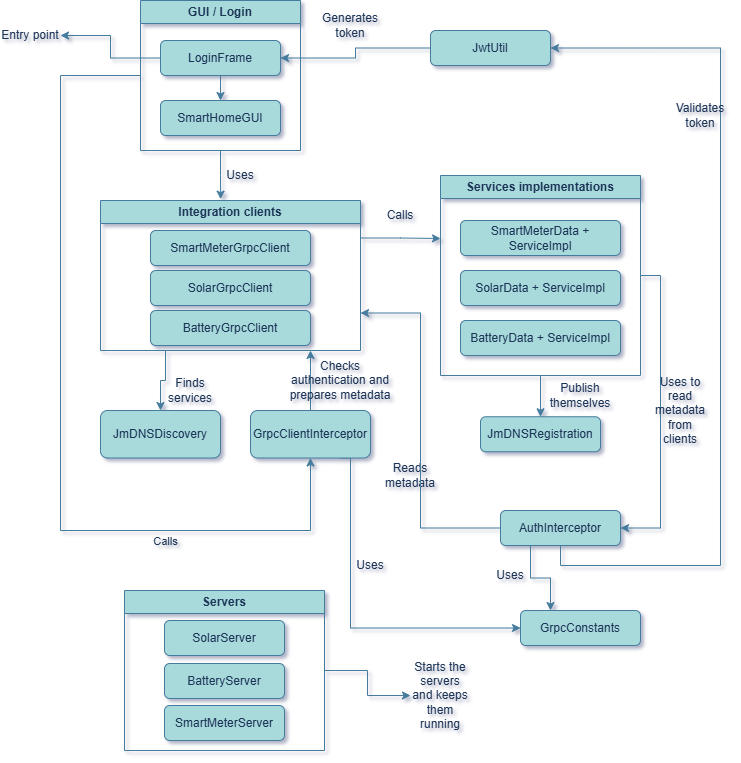

The diagram above was exported from draw.io. Its source (the exported page's mxGraphModel, read from the mxfile embedded in the PNG):
<mxGraphModel dx="766" dy="454" grid="1" gridSize="10" guides="1" tooltips="1" connect="1" arrows="1" fold="1" page="1" pageScale="1" pageWidth="827" pageHeight="1169" math="0" shadow="1">
  <root>
    <mxCell id="0" />
    <mxCell id="1" parent="0" />
    <mxCell id="FUn6jSwUGlTfBqUnA7T4-26" edge="1" parent="1" source="FUn6jSwUGlTfBqUnA7T4-1" style="edgeStyle=orthogonalEdgeStyle;rounded=0;orthogonalLoop=1;jettySize=auto;html=1;exitX=0;exitY=0.5;exitDx=0;exitDy=0;entryX=0.5;entryY=1;entryDx=0;entryDy=0;labelBackgroundColor=none;strokeColor=#457B9D;fontColor=default;" target="FUn6jSwUGlTfBqUnA7T4-22">
      <mxGeometry relative="1" as="geometry">
        <Array as="points">
          <mxPoint x="150" y="85" />
          <mxPoint x="150" y="540" />
          <mxPoint x="400" y="540" />
        </Array>
      </mxGeometry>
    </mxCell>
    <mxCell id="FUn6jSwUGlTfBqUnA7T4-27" connectable="0" parent="FUn6jSwUGlTfBqUnA7T4-26" style="edgeLabel;html=1;align=center;verticalAlign=middle;resizable=0;points=[];labelBackgroundColor=none;fontColor=#1D3557;" value="Calls" vertex="1">
      <mxGeometry relative="1" x="0.4982" y="-1" as="geometry">
        <mxPoint x="-3" y="9" as="offset" />
      </mxGeometry>
    </mxCell>
    <mxCell id="FUn6jSwUGlTfBqUnA7T4-1" parent="1" style="swimlane;whiteSpace=wrap;html=1;labelBackgroundColor=none;fillColor=#A8DADC;strokeColor=#457B9D;fontColor=#1D3557;" value="GUI / Login" vertex="1">
      <mxGeometry height="150" width="160" x="230" y="10" as="geometry" />
    </mxCell>
    <mxCell id="FUn6jSwUGlTfBqUnA7T4-4" edge="1" parent="FUn6jSwUGlTfBqUnA7T4-1" source="FUn6jSwUGlTfBqUnA7T4-2" style="edgeStyle=orthogonalEdgeStyle;rounded=0;orthogonalLoop=1;jettySize=auto;html=1;exitX=0.5;exitY=1;exitDx=0;exitDy=0;entryX=0.5;entryY=0;entryDx=0;entryDy=0;labelBackgroundColor=none;strokeColor=#457B9D;fontColor=default;" target="FUn6jSwUGlTfBqUnA7T4-3">
      <mxGeometry relative="1" as="geometry" />
    </mxCell>
    <mxCell id="FUn6jSwUGlTfBqUnA7T4-2" parent="FUn6jSwUGlTfBqUnA7T4-1" style="rounded=1;whiteSpace=wrap;html=1;labelBackgroundColor=none;fillColor=#A8DADC;strokeColor=#457B9D;fontColor=#1D3557;" value="LoginFrame" vertex="1">
      <mxGeometry height="35" width="120" x="20" y="40" as="geometry" />
    </mxCell>
    <mxCell id="FUn6jSwUGlTfBqUnA7T4-3" parent="FUn6jSwUGlTfBqUnA7T4-1" style="rounded=1;whiteSpace=wrap;html=1;labelBackgroundColor=none;fillColor=#A8DADC;strokeColor=#457B9D;fontColor=#1D3557;" value="SmartHomeGUI" vertex="1">
      <mxGeometry height="35" width="120" x="20" y="100" as="geometry" />
    </mxCell>
    <mxCell id="FUn6jSwUGlTfBqUnA7T4-20" edge="1" parent="1" source="FUn6jSwUGlTfBqUnA7T4-5" style="edgeStyle=orthogonalEdgeStyle;rounded=0;orthogonalLoop=1;jettySize=auto;html=1;exitX=0.25;exitY=1;exitDx=0;exitDy=0;entryX=0.5;entryY=0;entryDx=0;entryDy=0;labelBackgroundColor=none;strokeColor=#457B9D;fontColor=default;" target="FUn6jSwUGlTfBqUnA7T4-9">
      <mxGeometry relative="1" as="geometry" />
    </mxCell>
    <mxCell id="FUn6jSwUGlTfBqUnA7T4-28" edge="1" parent="1" source="FUn6jSwUGlTfBqUnA7T4-5" style="edgeStyle=orthogonalEdgeStyle;rounded=0;orthogonalLoop=1;jettySize=auto;html=1;exitX=1;exitY=0.25;exitDx=0;exitDy=0;labelBackgroundColor=none;strokeColor=#457B9D;fontColor=default;">
      <mxGeometry relative="1" as="geometry">
        <mxPoint x="530" y="248" as="targetPoint" />
      </mxGeometry>
    </mxCell>
    <mxCell id="FUn6jSwUGlTfBqUnA7T4-5" parent="1" style="swimlane;whiteSpace=wrap;html=1;labelBackgroundColor=none;fillColor=#A8DADC;strokeColor=#457B9D;fontColor=#1D3557;" value="Integration clients" vertex="1">
      <mxGeometry height="150" width="260" x="190" y="210" as="geometry" />
    </mxCell>
    <mxCell id="FUn6jSwUGlTfBqUnA7T4-6" parent="FUn6jSwUGlTfBqUnA7T4-5" style="rounded=1;whiteSpace=wrap;html=1;labelBackgroundColor=none;fillColor=#A8DADC;strokeColor=#457B9D;fontColor=#1D3557;" value="SmartMeterGrpcClient" vertex="1">
      <mxGeometry height="35" width="160" x="50" y="30" as="geometry" />
    </mxCell>
    <mxCell id="FUn6jSwUGlTfBqUnA7T4-8" parent="FUn6jSwUGlTfBqUnA7T4-5" style="rounded=1;whiteSpace=wrap;html=1;labelBackgroundColor=none;fillColor=#A8DADC;strokeColor=#457B9D;fontColor=#1D3557;" value="SolarGrpcClient" vertex="1">
      <mxGeometry height="35" width="160" x="50" y="70" as="geometry" />
    </mxCell>
    <mxCell id="FUn6jSwUGlTfBqUnA7T4-7" parent="FUn6jSwUGlTfBqUnA7T4-5" style="rounded=1;whiteSpace=wrap;html=1;labelBackgroundColor=none;fillColor=#A8DADC;strokeColor=#457B9D;fontColor=#1D3557;" value="BatteryGrpcClient" vertex="1">
      <mxGeometry height="35" width="160" x="50" y="110" as="geometry" />
    </mxCell>
    <mxCell id="FUn6jSwUGlTfBqUnA7T4-9" parent="1" style="rounded=1;whiteSpace=wrap;html=1;labelBackgroundColor=none;fillColor=#A8DADC;strokeColor=#457B9D;fontColor=#1D3557;" value="JmDNSDiscovery" vertex="1">
      <mxGeometry height="47.5" width="120" x="190" y="420" as="geometry" />
    </mxCell>
    <mxCell id="FUn6jSwUGlTfBqUnA7T4-12" edge="1" parent="1" source="FUn6jSwUGlTfBqUnA7T4-1" style="edgeStyle=orthogonalEdgeStyle;rounded=0;orthogonalLoop=1;jettySize=auto;html=1;exitX=0.5;exitY=1;exitDx=0;exitDy=0;entryX=0.462;entryY=-0.009;entryDx=0;entryDy=0;entryPerimeter=0;labelBackgroundColor=none;strokeColor=#457B9D;fontColor=default;" target="FUn6jSwUGlTfBqUnA7T4-5">
      <mxGeometry relative="1" as="geometry" />
    </mxCell>
    <mxCell id="FUn6jSwUGlTfBqUnA7T4-14" parent="1" style="text;html=1;whiteSpace=wrap;strokeColor=none;fillColor=none;align=center;verticalAlign=middle;rounded=0;labelBackgroundColor=none;fontColor=#1D3557;" value="Uses" vertex="1">
      <mxGeometry height="30" width="60" x="300" y="170" as="geometry" />
    </mxCell>
    <mxCell id="FUn6jSwUGlTfBqUnA7T4-33" edge="1" parent="1" source="FUn6jSwUGlTfBqUnA7T4-15" style="edgeStyle=orthogonalEdgeStyle;rounded=0;orthogonalLoop=1;jettySize=auto;html=1;exitX=0.5;exitY=1;exitDx=0;exitDy=0;entryX=0.5;entryY=0;entryDx=0;entryDy=0;labelBackgroundColor=none;strokeColor=#457B9D;fontColor=default;" target="FUn6jSwUGlTfBqUnA7T4-32">
      <mxGeometry relative="1" as="geometry" />
    </mxCell>
    <mxCell id="FUn6jSwUGlTfBqUnA7T4-42" edge="1" parent="1" source="FUn6jSwUGlTfBqUnA7T4-15" style="edgeStyle=orthogonalEdgeStyle;rounded=0;orthogonalLoop=1;jettySize=auto;html=1;exitX=1;exitY=0.5;exitDx=0;exitDy=0;entryX=1;entryY=0.5;entryDx=0;entryDy=0;labelBackgroundColor=none;strokeColor=#457B9D;fontColor=default;" target="FUn6jSwUGlTfBqUnA7T4-41">
      <mxGeometry relative="1" as="geometry" />
    </mxCell>
    <mxCell id="FUn6jSwUGlTfBqUnA7T4-15" parent="1" style="swimlane;whiteSpace=wrap;html=1;labelBackgroundColor=none;fillColor=#A8DADC;strokeColor=#457B9D;fontColor=#1D3557;" value="Services implementations" vertex="1">
      <mxGeometry height="200" width="200" x="530" y="185" as="geometry" />
    </mxCell>
    <mxCell id="FUn6jSwUGlTfBqUnA7T4-17" parent="FUn6jSwUGlTfBqUnA7T4-15" style="rounded=1;whiteSpace=wrap;html=1;labelBackgroundColor=none;fillColor=#A8DADC;strokeColor=#457B9D;fontColor=#1D3557;" value="SmartMeterData + ServiceImpl" vertex="1">
      <mxGeometry height="35" width="160" x="20" y="45" as="geometry" />
    </mxCell>
    <mxCell id="FUn6jSwUGlTfBqUnA7T4-18" parent="FUn6jSwUGlTfBqUnA7T4-15" style="rounded=1;whiteSpace=wrap;html=1;labelBackgroundColor=none;fillColor=#A8DADC;strokeColor=#457B9D;fontColor=#1D3557;" value="SolarData + ServiceImpl" vertex="1">
      <mxGeometry height="35" width="160" x="20" y="95" as="geometry" />
    </mxCell>
    <mxCell id="FUn6jSwUGlTfBqUnA7T4-19" parent="FUn6jSwUGlTfBqUnA7T4-15" style="rounded=1;whiteSpace=wrap;html=1;labelBackgroundColor=none;fillColor=#A8DADC;strokeColor=#457B9D;fontColor=#1D3557;" value="BatteryData + ServiceImpl" vertex="1">
      <mxGeometry height="35" width="160" x="20" y="145" as="geometry" />
    </mxCell>
    <mxCell id="FUn6jSwUGlTfBqUnA7T4-21" parent="1" style="text;html=1;whiteSpace=wrap;strokeColor=none;fillColor=none;align=center;verticalAlign=middle;rounded=0;labelBackgroundColor=none;fontColor=#1D3557;" value="Finds services" vertex="1">
      <mxGeometry height="30" width="60" x="250" y="385" as="geometry" />
    </mxCell>
    <mxCell id="FUn6jSwUGlTfBqUnA7T4-23" edge="1" parent="1" source="FUn6jSwUGlTfBqUnA7T4-22" style="edgeStyle=orthogonalEdgeStyle;rounded=0;orthogonalLoop=1;jettySize=auto;html=1;exitX=0.5;exitY=0;exitDx=0;exitDy=0;labelBackgroundColor=none;strokeColor=#457B9D;fontColor=default;">
      <mxGeometry relative="1" as="geometry">
        <mxPoint x="400" y="360" as="targetPoint" />
      </mxGeometry>
    </mxCell>
    <mxCell id="FUn6jSwUGlTfBqUnA7T4-61" edge="1" parent="1" source="FUn6jSwUGlTfBqUnA7T4-22" style="edgeStyle=orthogonalEdgeStyle;rounded=0;orthogonalLoop=1;jettySize=auto;html=1;exitX=0.75;exitY=1;exitDx=0;exitDy=0;entryX=0;entryY=0.5;entryDx=0;entryDy=0;strokeColor=#457B9D;fontColor=default;fillColor=#A8DADC;labelBackgroundColor=none;" target="FUn6jSwUGlTfBqUnA7T4-59">
      <mxGeometry relative="1" as="geometry">
        <Array as="points">
          <mxPoint x="440" y="467.5" />
          <mxPoint x="440" y="637.5" />
        </Array>
      </mxGeometry>
    </mxCell>
    <mxCell id="FUn6jSwUGlTfBqUnA7T4-22" parent="1" style="rounded=1;whiteSpace=wrap;html=1;labelBackgroundColor=none;fillColor=#A8DADC;strokeColor=#457B9D;fontColor=#1D3557;" value="GrpcClientInterceptor" vertex="1">
      <mxGeometry height="47.5" width="120" x="340" y="420" as="geometry" />
    </mxCell>
    <mxCell id="FUn6jSwUGlTfBqUnA7T4-24" parent="1" style="text;html=1;whiteSpace=wrap;strokeColor=none;fillColor=none;align=center;verticalAlign=middle;rounded=0;labelBackgroundColor=none;fontColor=#1D3557;" value="Checks authentication and prepares metadata" vertex="1">
      <mxGeometry height="30" width="120" x="370" y="375" as="geometry" />
    </mxCell>
    <mxCell id="FUn6jSwUGlTfBqUnA7T4-29" parent="1" style="text;html=1;whiteSpace=wrap;strokeColor=none;fillColor=none;align=center;verticalAlign=middle;rounded=0;labelBackgroundColor=none;fontColor=#1D3557;" value="Calls" vertex="1">
      <mxGeometry height="30" width="60" x="460" y="210" as="geometry" />
    </mxCell>
    <mxCell id="FUn6jSwUGlTfBqUnA7T4-32" parent="1" style="rounded=1;whiteSpace=wrap;html=1;labelBackgroundColor=none;fillColor=#A8DADC;strokeColor=#457B9D;fontColor=#1D3557;" value="JmDNSRegistration" vertex="1">
      <mxGeometry height="35" width="120" x="570" y="426.25" as="geometry" />
    </mxCell>
    <mxCell id="FUn6jSwUGlTfBqUnA7T4-34" parent="1" style="text;html=1;whiteSpace=wrap;strokeColor=none;fillColor=none;align=center;verticalAlign=middle;rounded=0;labelBackgroundColor=none;fontColor=#1D3557;" value="Publish themselves" vertex="1">
      <mxGeometry height="30" width="60" x="640" y="390" as="geometry" />
    </mxCell>
    <mxCell id="FUn6jSwUGlTfBqUnA7T4-38" parent="1" style="text;html=1;whiteSpace=wrap;strokeColor=none;fillColor=none;align=center;verticalAlign=middle;rounded=0;labelBackgroundColor=none;fontColor=#1D3557;" value="Uses to read metadata from clients" vertex="1">
      <mxGeometry height="30" width="60" x="740" y="405" as="geometry" />
    </mxCell>
    <mxCell id="FUn6jSwUGlTfBqUnA7T4-40" parent="1" style="text;html=1;whiteSpace=wrap;strokeColor=none;fillColor=none;align=center;verticalAlign=middle;rounded=0;labelBackgroundColor=none;fontColor=#1D3557;" value="Reads metadata" vertex="1">
      <mxGeometry height="30" width="60" x="470" y="470" as="geometry" />
    </mxCell>
    <mxCell id="FUn6jSwUGlTfBqUnA7T4-44" edge="1" parent="1" source="FUn6jSwUGlTfBqUnA7T4-41" style="edgeStyle=orthogonalEdgeStyle;rounded=0;orthogonalLoop=1;jettySize=auto;html=1;exitX=0;exitY=0.5;exitDx=0;exitDy=0;entryX=1;entryY=0.75;entryDx=0;entryDy=0;labelBackgroundColor=none;strokeColor=#457B9D;fontColor=default;" target="FUn6jSwUGlTfBqUnA7T4-5">
      <mxGeometry relative="1" as="geometry">
        <Array as="points">
          <mxPoint x="510" y="537.5" />
          <mxPoint x="510" y="322.5" />
        </Array>
      </mxGeometry>
    </mxCell>
    <mxCell id="FUn6jSwUGlTfBqUnA7T4-48" edge="1" parent="1" source="FUn6jSwUGlTfBqUnA7T4-41" style="edgeStyle=orthogonalEdgeStyle;rounded=0;orthogonalLoop=1;jettySize=auto;html=1;exitX=0.5;exitY=1;exitDx=0;exitDy=0;entryX=1;entryY=0.5;entryDx=0;entryDy=0;labelBackgroundColor=none;strokeColor=#457B9D;fontColor=default;" target="FUn6jSwUGlTfBqUnA7T4-45">
      <mxGeometry relative="1" as="geometry">
        <Array as="points">
          <mxPoint x="650" y="575" />
          <mxPoint x="810" y="575" />
          <mxPoint x="810" y="57.5" />
        </Array>
      </mxGeometry>
    </mxCell>
    <mxCell id="FUn6jSwUGlTfBqUnA7T4-60" edge="1" parent="1" source="FUn6jSwUGlTfBqUnA7T4-41" style="edgeStyle=orthogonalEdgeStyle;rounded=0;orthogonalLoop=1;jettySize=auto;html=1;exitX=0.25;exitY=1;exitDx=0;exitDy=0;entryX=0.25;entryY=0;entryDx=0;entryDy=0;strokeColor=#457B9D;fontColor=default;fillColor=#A8DADC;labelBackgroundColor=none;" target="FUn6jSwUGlTfBqUnA7T4-59">
      <mxGeometry relative="1" as="geometry" />
    </mxCell>
    <mxCell id="FUn6jSwUGlTfBqUnA7T4-41" parent="1" style="rounded=1;whiteSpace=wrap;html=1;labelBackgroundColor=none;fillColor=#A8DADC;strokeColor=#457B9D;fontColor=#1D3557;" value="AuthInterceptor" vertex="1">
      <mxGeometry height="35" width="120" x="590" y="520" as="geometry" />
    </mxCell>
    <mxCell id="FUn6jSwUGlTfBqUnA7T4-46" edge="1" parent="1" source="FUn6jSwUGlTfBqUnA7T4-45" style="edgeStyle=orthogonalEdgeStyle;rounded=0;orthogonalLoop=1;jettySize=auto;html=1;exitX=0;exitY=0.5;exitDx=0;exitDy=0;entryX=1;entryY=0.5;entryDx=0;entryDy=0;labelBackgroundColor=none;strokeColor=#457B9D;fontColor=default;" target="FUn6jSwUGlTfBqUnA7T4-2">
      <mxGeometry relative="1" as="geometry" />
    </mxCell>
    <mxCell id="FUn6jSwUGlTfBqUnA7T4-45" parent="1" style="rounded=1;whiteSpace=wrap;html=1;labelBackgroundColor=none;fillColor=#A8DADC;strokeColor=#457B9D;fontColor=#1D3557;" value="JwtUtil" vertex="1">
      <mxGeometry height="35" width="120" x="520" y="40" as="geometry" />
    </mxCell>
    <mxCell id="FUn6jSwUGlTfBqUnA7T4-47" parent="1" style="text;html=1;whiteSpace=wrap;strokeColor=none;fillColor=none;align=center;verticalAlign=middle;rounded=0;labelBackgroundColor=none;fontColor=#1D3557;" value="Generates token" vertex="1">
      <mxGeometry height="30" width="60" x="410" y="20" as="geometry" />
    </mxCell>
    <mxCell id="FUn6jSwUGlTfBqUnA7T4-49" parent="1" style="text;html=1;whiteSpace=wrap;strokeColor=none;fillColor=none;align=center;verticalAlign=middle;rounded=0;labelBackgroundColor=none;fontColor=#1D3557;" value="Validates token" vertex="1">
      <mxGeometry height="30" width="60" x="760" y="110" as="geometry" />
    </mxCell>
    <mxCell id="FUn6jSwUGlTfBqUnA7T4-51" parent="1" style="text;html=1;whiteSpace=wrap;strokeColor=none;fillColor=none;align=center;verticalAlign=middle;rounded=0;labelBackgroundColor=none;fontColor=#1D3557;" value="Entry point" vertex="1">
      <mxGeometry height="30" width="60" x="90" y="30" as="geometry" />
    </mxCell>
    <mxCell id="FUn6jSwUGlTfBqUnA7T4-52" edge="1" parent="1" source="FUn6jSwUGlTfBqUnA7T4-2" style="edgeStyle=orthogonalEdgeStyle;rounded=0;orthogonalLoop=1;jettySize=auto;html=1;exitX=0;exitY=0.5;exitDx=0;exitDy=0;entryX=1;entryY=0.5;entryDx=0;entryDy=0;labelBackgroundColor=none;strokeColor=#457B9D;fontColor=default;" target="FUn6jSwUGlTfBqUnA7T4-51">
      <mxGeometry relative="1" as="geometry" />
    </mxCell>
    <mxCell id="FUn6jSwUGlTfBqUnA7T4-58" edge="1" parent="1" source="FUn6jSwUGlTfBqUnA7T4-53" style="edgeStyle=orthogonalEdgeStyle;rounded=0;orthogonalLoop=1;jettySize=auto;html=1;exitX=1;exitY=0.5;exitDx=0;exitDy=0;labelBackgroundColor=none;strokeColor=#457B9D;fontColor=default;" target="FUn6jSwUGlTfBqUnA7T4-57">
      <mxGeometry relative="1" as="geometry" />
    </mxCell>
    <mxCell id="FUn6jSwUGlTfBqUnA7T4-53" parent="1" style="swimlane;whiteSpace=wrap;html=1;labelBackgroundColor=none;fillColor=#A8DADC;strokeColor=#457B9D;fontColor=#1D3557;" value="Servers" vertex="1">
      <mxGeometry height="160" width="200" x="214" y="600" as="geometry" />
    </mxCell>
    <mxCell id="FUn6jSwUGlTfBqUnA7T4-54" parent="FUn6jSwUGlTfBqUnA7T4-53" style="rounded=1;whiteSpace=wrap;html=1;labelBackgroundColor=none;fillColor=#A8DADC;strokeColor=#457B9D;fontColor=#1D3557;" value="SolarServer" vertex="1">
      <mxGeometry height="35" width="120" x="40" y="30" as="geometry" />
    </mxCell>
    <mxCell id="FUn6jSwUGlTfBqUnA7T4-56" parent="FUn6jSwUGlTfBqUnA7T4-53" style="rounded=1;whiteSpace=wrap;html=1;labelBackgroundColor=none;fillColor=#A8DADC;strokeColor=#457B9D;fontColor=#1D3557;" value="BatteryServer" vertex="1">
      <mxGeometry height="35" width="120" x="40" y="73" as="geometry" />
    </mxCell>
    <mxCell id="FUn6jSwUGlTfBqUnA7T4-55" parent="FUn6jSwUGlTfBqUnA7T4-53" style="rounded=1;whiteSpace=wrap;html=1;labelBackgroundColor=none;fillColor=#A8DADC;strokeColor=#457B9D;fontColor=#1D3557;" value="SmartMeterServer" vertex="1">
      <mxGeometry height="35" width="120" x="40" y="115" as="geometry" />
    </mxCell>
    <mxCell id="FUn6jSwUGlTfBqUnA7T4-57" parent="1" style="text;html=1;whiteSpace=wrap;strokeColor=none;fillColor=none;align=center;verticalAlign=middle;rounded=0;labelBackgroundColor=none;fontColor=#1D3557;" value="Starts the servers and keeps them running" vertex="1">
      <mxGeometry height="30" width="60" x="500" y="690" as="geometry" />
    </mxCell>
    <mxCell id="FUn6jSwUGlTfBqUnA7T4-59" parent="1" style="rounded=1;whiteSpace=wrap;html=1;labelBackgroundColor=none;fillColor=#A8DADC;strokeColor=#457B9D;fontColor=#1D3557;" value="GrpcConstants" vertex="1">
      <mxGeometry height="35" width="120" x="610" y="620" as="geometry" />
    </mxCell>
    <mxCell id="FUn6jSwUGlTfBqUnA7T4-62" parent="1" style="text;html=1;whiteSpace=wrap;strokeColor=none;fillColor=none;align=center;verticalAlign=middle;rounded=0;fontColor=#1D3557;labelBackgroundColor=none;" value="Uses" vertex="1">
      <mxGeometry height="30" width="60" x="430" y="560" as="geometry" />
    </mxCell>
    <mxCell id="FUn6jSwUGlTfBqUnA7T4-63" parent="1" style="text;html=1;whiteSpace=wrap;strokeColor=none;fillColor=none;align=center;verticalAlign=middle;rounded=0;fontColor=#1D3557;labelBackgroundColor=none;" value="Uses" vertex="1">
      <mxGeometry height="30" width="60" x="570" y="570" as="geometry" />
    </mxCell>
  </root>
</mxGraphModel>